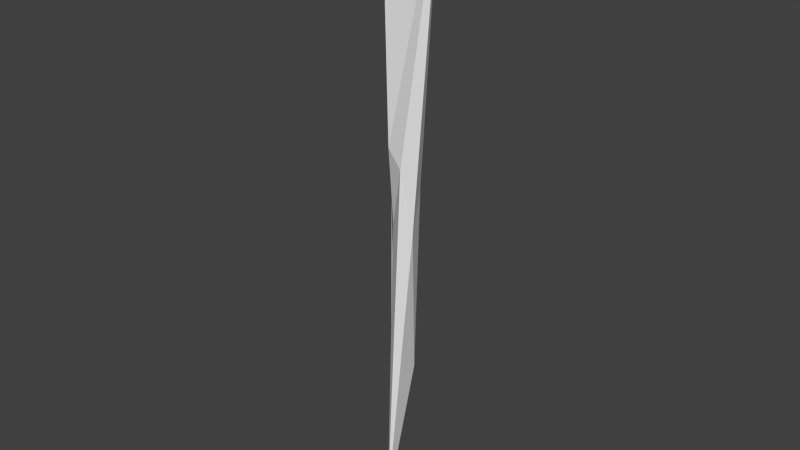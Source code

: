 # Source: EndNeedle.blend  (saved by Blender 2.68.0; exported with 4.5.12 LTS)
import bpy
from mathutils import Matrix  # noqa: F401  (used for matrix-valued properties, if any)

bpy.ops.wm.read_factory_settings(use_empty=True)
scene = bpy.context.scene
scene.name = 'Scene'

# ---- collections
col_collection_1 = bpy.data.collections.new('Collection 1'); scene.collection.children.link(col_collection_1)

# ---- world
world_world = bpy.data.worlds.new('World'); scene.world = world_world
world_world.color = (0.05088, 0.05088, 0.05088)
world_world.use_sun_shadow = False
world_world.sun_shadow_jitter_overblur = 0.0
world_world.cycles.sampling_method = 'MANUAL'
world_world.cycles.sample_map_resolution = 256

# ---- meshes
me_plane = bpy.data.meshes.new('Plane')
me_plane.from_pydata([(-0.02989, -0.5509, -1.936), (-0.2913, 0.06718, 2.191), (0.1638, 0.2528, 1.945), (-0.439, 0.08026, 0.2073), (0.25, -0.387, 7.428), (-0.2249, -0.222, 7.78), (0.5331, 0.5081, 13.62), (-0.6562, 0.1896, 10.91), (0.4387, -0.1716, 5.84), (0.256, 0.3128, 6.732), (-0.6132, 0.331, 6.169), (-0.1527, -0.1495, 5.915)], [], [(1, 3, 2, 0), (5, 4, 6, 7), (8, 9, 6, 4), (3, 1, 11, 10), (1, 0, 8, 4, 5, 11), (9, 10, 7, 6), (2, 9, 8), (10, 11, 5, 7), (2, 3, 10, 9), (0, 2, 8)])
_uv = me_plane.uv_layers.new(name='UVMap')
_uv.uv.foreach_set('vector', [0.0, 0.0, 0.0, 0.0, 0.0, 0.0, 0.0, 0.0, 0.0, 0.0, 0.0, 0.0, 0.0, 0.0, 0.0, 0.0, 0.0, 0.0, 0.0, 0.0, 0.0, 0.0, 0.0, 0.0, 0.0, 0.0, 0.0, 0.0, 0.0, 0.0, 0.0, 0.0, 0.0, 0.0, 0.0, 0.0, 0.0, 0.0, 0.0, 0.0, 0.0, 0.0, 0.0, 0.0, 0.0, 0.0, 0.0, 0.0, 0.0, 0.0, 0.0, 0.0, 0.0, 0.0, 0.0, 0.0, 0.0, 0.0, 0.0, 0.0, 0.0, 0.0, 0.0, 0.0, 0.0, 0.0, 0.0, 0.0, 0.0, 0.0, 0.0, 0.0, 0.0, 0.0, 0.0, 0.0, 0.0, 0.0, 0.0, 0.0])
_uv.active_render = True
_uv = me_plane.uv_layers.new(name='UVMap.001')
_uv.uv.foreach_set('vector', [0.0, 0.0, 0.0, 0.0, 0.0, 0.0, 0.0, 0.0, 0.0, 0.0, 0.0, 0.0, 0.0, 0.0, 0.0, 0.0, 0.0, 0.0, 0.0, 0.0, 0.0, 0.0, 0.0, 0.0, 0.0, 0.0, 0.0, 0.0, 0.0, 0.0, 0.0, 0.0, 0.0, 0.0, 0.0, 0.0, 0.0, 0.0, 0.0, 0.0, 0.0, 0.0, 0.0, 0.0, 0.0, 0.0, 0.0, 0.0, 0.0, 0.0, 0.0, 0.0, 0.0, 0.0, 0.0, 0.0, 0.0, 0.0, 0.0, 0.0, 0.0, 0.0, 0.0, 0.0, 0.0, 0.0, 0.0, 0.0, 0.0, 0.0, 0.0, 0.0, 0.0, 0.0, 0.0, 0.0, 0.0, 0.0, 0.0, 0.0])
me_plane.use_remesh_preserve_volume = False
me_plane.use_remesh_preserve_attributes = False
me_plane.use_mirror_vertex_groups = False
me_plane.update()

# ---- objects
ob_doomneedle = bpy.data.objects.new('DoomNeedle', me_plane)

# ---- transforms, parenting, visibility, modifiers, constraints
ob_doomneedle.location = (0.0, 0.0, 0.0)
ob_doomneedle.lineart.crease_threshold = 0.0

# ---- collection membership
col_collection_1.objects.link(ob_doomneedle)

# ---- scene / render settings (as saved in the file)
scene.frame_start = 1; scene.frame_end = 250; scene.frame_set(1)
scene.render.engine = 'BLENDER_EEVEE_NEXT'
scene.render.image_settings.color_mode = 'RGB'
scene.render.image_settings.compression = 90
scene.render.resolution_percentage = 50
scene.render.dither_intensity = 0.0
scene.cycles.use_denoising = False
scene.cycles.samples = 10
scene.cycles.sampling_pattern = 'TABULATED_SOBOL'
scene.cycles.light_sampling_threshold = 0.0
scene.cycles.use_adaptive_sampling = False
scene.cycles.use_light_tree = False
scene.cycles.blur_glossy = 0.0
scene.cycles.volume_bounces = 1
scene.cycles.pixel_filter_type = 'GAUSSIAN'
scene.cycles.sample_clamp_indirect = 0.0
scene.view_settings.view_transform = 'Standard'
bpy.context.view_layer.update()

# ---- added for rendering (the .blend has no active camera and no usable light): camera, sun
cam_auto = bpy.data.cameras.new('AutoCamera')
cam_auto.lens = 50.0
cam_auto.sensor_width = 36.0
cam_auto.clip_end = 1000.0
ob_auto_camera = bpy.data.objects.new('AutoCamera', cam_auto)
scene.collection.objects.link(ob_auto_camera)
ob_auto_camera.location = (14.4103, -17.3877, 17.4217)
ob_auto_camera.rotation_euler = (1.09748, -7.21219e-08, 0.694738)
scene.camera = ob_auto_camera
light_auto_sun = bpy.data.lights.new('AutoSun', 'SUN')
light_auto_sun.energy = 3.0
light_auto_sun.angle = 0.0523599
ob_auto_sun = bpy.data.objects.new('AutoSun', light_auto_sun)
scene.collection.objects.link(ob_auto_sun)
ob_auto_sun.rotation_euler = (0.872665, 0.174533, 0.523599)
bpy.context.view_layer.update()
